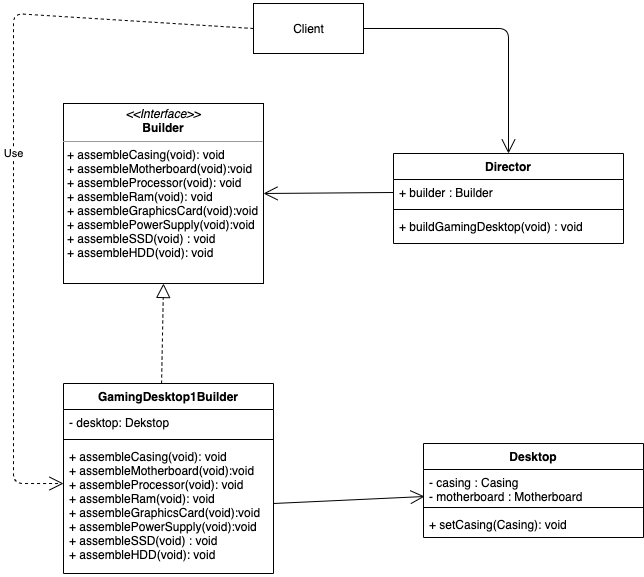

The diagram above was exported from draw.io. Its source (the exported page's mxGraphModel, read from the mxfile embedded in the PNG):
<mxGraphModel dx="946" dy="623" grid="1" gridSize="10" guides="1" tooltips="1" connect="1" arrows="1" fold="1" page="1" pageScale="1" pageWidth="850" pageHeight="1100" math="0" shadow="0">
  <root>
    <mxCell id="0" />
    <mxCell id="1" parent="0" />
    <mxCell id="Lyh7nlexhdscy-QfFB5f-1" value="&lt;p style=&quot;margin: 0px ; margin-top: 4px ; text-align: center&quot;&gt;&lt;i&gt;&amp;lt;&amp;lt;Interface&amp;gt;&amp;gt;&lt;/i&gt;&lt;br&gt;&lt;b&gt;Builder&lt;/b&gt;&lt;/p&gt;&lt;hr size=&quot;1&quot;&gt;&lt;p style=&quot;margin: 0px ; margin-left: 4px&quot;&gt;+ assembleCasing(void): void&lt;/p&gt;&lt;p style=&quot;margin: 0px ; margin-left: 4px&quot;&gt;+ assembleMotherboard(void):void&lt;/p&gt;&lt;p style=&quot;margin: 0px ; margin-left: 4px&quot;&gt;+ assembleProcessor(void): void&lt;br&gt;+ assembleRam(void): void&lt;/p&gt;&lt;p style=&quot;margin: 0px ; margin-left: 4px&quot;&gt;+ assembleGraphicsCard(void):void&lt;/p&gt;&lt;p style=&quot;margin: 0px ; margin-left: 4px&quot;&gt;+ assemblePowerSupply(void):void&lt;/p&gt;&lt;p style=&quot;margin: 0px ; margin-left: 4px&quot;&gt;+ assembleSSD(void) : void&lt;/p&gt;&lt;p style=&quot;margin: 0px ; margin-left: 4px&quot;&gt;+ assembleHDD(void): void&lt;/p&gt;&lt;p style=&quot;margin: 0px ; margin-left: 4px&quot;&gt;&lt;br&gt;&lt;/p&gt;" style="verticalAlign=top;align=left;overflow=fill;fontSize=12;fontFamily=Helvetica;html=1;" vertex="1" parent="1">
      <mxGeometry x="180" y="150" width="200" height="180" as="geometry" />
    </mxCell>
    <mxCell id="Lyh7nlexhdscy-QfFB5f-10" value="GamingDesktop1Builder" style="swimlane;fontStyle=1;align=center;verticalAlign=top;childLayout=stackLayout;horizontal=1;startSize=26;horizontalStack=0;resizeParent=1;resizeParentMax=0;resizeLast=0;collapsible=1;marginBottom=0;" vertex="1" parent="1">
      <mxGeometry x="180" y="430" width="210" height="190" as="geometry" />
    </mxCell>
    <mxCell id="Lyh7nlexhdscy-QfFB5f-11" value="- desktop: Dekstop" style="text;strokeColor=none;fillColor=none;align=left;verticalAlign=top;spacingLeft=4;spacingRight=4;overflow=hidden;rotatable=0;points=[[0,0.5],[1,0.5]];portConstraint=eastwest;" vertex="1" parent="Lyh7nlexhdscy-QfFB5f-10">
      <mxGeometry y="26" width="210" height="26" as="geometry" />
    </mxCell>
    <mxCell id="Lyh7nlexhdscy-QfFB5f-12" value="" style="line;strokeWidth=1;fillColor=none;align=left;verticalAlign=middle;spacingTop=-1;spacingLeft=3;spacingRight=3;rotatable=0;labelPosition=right;points=[];portConstraint=eastwest;" vertex="1" parent="Lyh7nlexhdscy-QfFB5f-10">
      <mxGeometry y="52" width="210" height="8" as="geometry" />
    </mxCell>
    <mxCell id="Lyh7nlexhdscy-QfFB5f-13" value="+ assembleCasing(void): void&#10;+ assembleMotherboard(void):void&#10;+ assembleProcessor(void): void&#10;+ assembleRam(void): void&#10;+ assembleGraphicsCard(void):void&#10;+ assemblePowerSupply(void):void&#10;+ assembleSSD(void) : void&#10;+ assembleHDD(void): void" style="text;strokeColor=none;fillColor=none;align=left;verticalAlign=top;spacingLeft=4;spacingRight=4;overflow=hidden;rotatable=0;points=[[0,0.5],[1,0.5]];portConstraint=eastwest;" vertex="1" parent="Lyh7nlexhdscy-QfFB5f-10">
      <mxGeometry y="60" width="210" height="130" as="geometry" />
    </mxCell>
    <mxCell id="Lyh7nlexhdscy-QfFB5f-14" value="Director" style="swimlane;fontStyle=1;align=center;verticalAlign=top;childLayout=stackLayout;horizontal=1;startSize=26;horizontalStack=0;resizeParent=1;resizeParentMax=0;resizeLast=0;collapsible=1;marginBottom=0;" vertex="1" parent="1">
      <mxGeometry x="510" y="200" width="230" height="90" as="geometry" />
    </mxCell>
    <mxCell id="Lyh7nlexhdscy-QfFB5f-15" value="+ builder : Builder" style="text;strokeColor=none;fillColor=none;align=left;verticalAlign=top;spacingLeft=4;spacingRight=4;overflow=hidden;rotatable=0;points=[[0,0.5],[1,0.5]];portConstraint=eastwest;" vertex="1" parent="Lyh7nlexhdscy-QfFB5f-14">
      <mxGeometry y="26" width="230" height="26" as="geometry" />
    </mxCell>
    <mxCell id="Lyh7nlexhdscy-QfFB5f-16" value="" style="line;strokeWidth=1;fillColor=none;align=left;verticalAlign=middle;spacingTop=-1;spacingLeft=3;spacingRight=3;rotatable=0;labelPosition=right;points=[];portConstraint=eastwest;" vertex="1" parent="Lyh7nlexhdscy-QfFB5f-14">
      <mxGeometry y="52" width="230" height="8" as="geometry" />
    </mxCell>
    <mxCell id="Lyh7nlexhdscy-QfFB5f-17" value="+ buildGamingDesktop(void) : void" style="text;strokeColor=none;fillColor=none;align=left;verticalAlign=top;spacingLeft=4;spacingRight=4;overflow=hidden;rotatable=0;points=[[0,0.5],[1,0.5]];portConstraint=eastwest;" vertex="1" parent="Lyh7nlexhdscy-QfFB5f-14">
      <mxGeometry y="60" width="230" height="30" as="geometry" />
    </mxCell>
    <mxCell id="Lyh7nlexhdscy-QfFB5f-18" value="Client" style="html=1;" vertex="1" parent="1">
      <mxGeometry x="370" y="50" width="110" height="50" as="geometry" />
    </mxCell>
    <mxCell id="Lyh7nlexhdscy-QfFB5f-20" value="" style="endArrow=block;dashed=1;endFill=0;endSize=12;html=1;exitX=0.467;exitY=0;exitDx=0;exitDy=0;entryX=0.5;entryY=1;entryDx=0;entryDy=0;exitPerimeter=0;" edge="1" parent="1" source="Lyh7nlexhdscy-QfFB5f-10" target="Lyh7nlexhdscy-QfFB5f-1">
      <mxGeometry width="160" relative="1" as="geometry">
        <mxPoint x="340" y="320" as="sourcePoint" />
        <mxPoint x="500" y="320" as="targetPoint" />
      </mxGeometry>
    </mxCell>
    <mxCell id="Lyh7nlexhdscy-QfFB5f-23" value="Desktop" style="swimlane;fontStyle=1;align=center;verticalAlign=top;childLayout=stackLayout;horizontal=1;startSize=26;horizontalStack=0;resizeParent=1;resizeParentMax=0;resizeLast=0;collapsible=1;marginBottom=0;" vertex="1" parent="1">
      <mxGeometry x="540" y="490" width="220" height="94" as="geometry" />
    </mxCell>
    <mxCell id="Lyh7nlexhdscy-QfFB5f-24" value="- casing : Casing&#10;- motherboard : Motherboard" style="text;strokeColor=none;fillColor=none;align=left;verticalAlign=top;spacingLeft=4;spacingRight=4;overflow=hidden;rotatable=0;points=[[0,0.5],[1,0.5]];portConstraint=eastwest;" vertex="1" parent="Lyh7nlexhdscy-QfFB5f-23">
      <mxGeometry y="26" width="220" height="34" as="geometry" />
    </mxCell>
    <mxCell id="Lyh7nlexhdscy-QfFB5f-25" value="" style="line;strokeWidth=1;fillColor=none;align=left;verticalAlign=middle;spacingTop=-1;spacingLeft=3;spacingRight=3;rotatable=0;labelPosition=right;points=[];portConstraint=eastwest;" vertex="1" parent="Lyh7nlexhdscy-QfFB5f-23">
      <mxGeometry y="60" width="220" height="8" as="geometry" />
    </mxCell>
    <mxCell id="Lyh7nlexhdscy-QfFB5f-26" value="+ setCasing(Casing): void" style="text;strokeColor=none;fillColor=none;align=left;verticalAlign=top;spacingLeft=4;spacingRight=4;overflow=hidden;rotatable=0;points=[[0,0.5],[1,0.5]];portConstraint=eastwest;" vertex="1" parent="Lyh7nlexhdscy-QfFB5f-23">
      <mxGeometry y="68" width="220" height="26" as="geometry" />
    </mxCell>
    <mxCell id="Lyh7nlexhdscy-QfFB5f-29" value="" style="endArrow=open;endFill=1;endSize=12;html=1;entryX=0.005;entryY=0.794;entryDx=0;entryDy=0;entryPerimeter=0;" edge="1" parent="1" target="Lyh7nlexhdscy-QfFB5f-24">
      <mxGeometry width="160" relative="1" as="geometry">
        <mxPoint x="390" y="550" as="sourcePoint" />
        <mxPoint x="550" y="550" as="targetPoint" />
      </mxGeometry>
    </mxCell>
    <mxCell id="Lyh7nlexhdscy-QfFB5f-30" value="Use" style="endArrow=open;endSize=12;dashed=1;html=1;exitX=0;exitY=0.5;exitDx=0;exitDy=0;entryX=0;entryY=0.308;entryDx=0;entryDy=0;entryPerimeter=0;" edge="1" parent="1" source="Lyh7nlexhdscy-QfFB5f-18" target="Lyh7nlexhdscy-QfFB5f-13">
      <mxGeometry width="160" relative="1" as="geometry">
        <mxPoint x="70" y="70" as="sourcePoint" />
        <mxPoint x="130" y="520" as="targetPoint" />
        <Array as="points">
          <mxPoint x="130" y="60" />
          <mxPoint x="130" y="530" />
        </Array>
      </mxGeometry>
    </mxCell>
    <mxCell id="Lyh7nlexhdscy-QfFB5f-31" value="" style="endArrow=open;endFill=1;endSize=12;html=1;entryX=1;entryY=0.5;entryDx=0;entryDy=0;exitX=0;exitY=0.5;exitDx=0;exitDy=0;" edge="1" parent="1" source="Lyh7nlexhdscy-QfFB5f-15" target="Lyh7nlexhdscy-QfFB5f-1">
      <mxGeometry width="160" relative="1" as="geometry">
        <mxPoint x="425" y="347" as="sourcePoint" />
        <mxPoint x="576.0999999999999" y="339.9960000000001" as="targetPoint" />
      </mxGeometry>
    </mxCell>
    <mxCell id="Lyh7nlexhdscy-QfFB5f-32" value="" style="endArrow=open;endFill=1;endSize=12;html=1;entryX=0.5;entryY=0;entryDx=0;entryDy=0;exitX=1;exitY=0.5;exitDx=0;exitDy=0;" edge="1" parent="1" source="Lyh7nlexhdscy-QfFB5f-18" target="Lyh7nlexhdscy-QfFB5f-14">
      <mxGeometry width="160" relative="1" as="geometry">
        <mxPoint x="620" y="70" as="sourcePoint" />
        <mxPoint x="390" y="250" as="targetPoint" />
        <Array as="points">
          <mxPoint x="625" y="75" />
        </Array>
      </mxGeometry>
    </mxCell>
  </root>
</mxGraphModel>